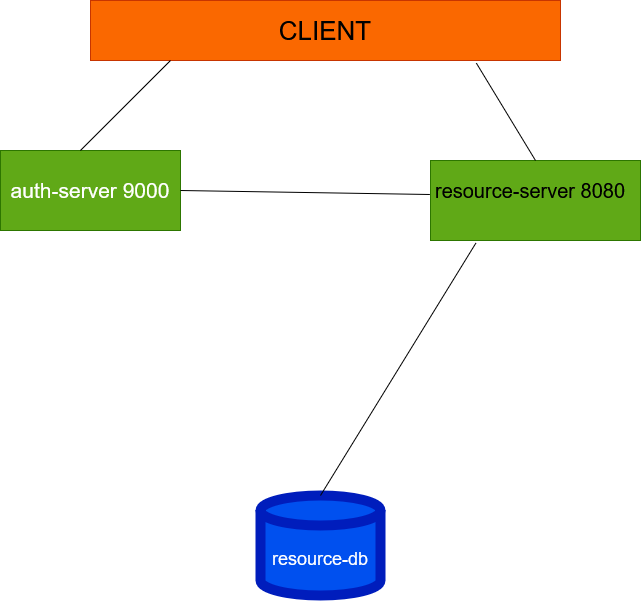

The diagram above was exported from draw.io. Its source (the exported page's mxGraphModel, read from the mxfile embedded in the PNG):
<mxGraphModel dx="1213" dy="707" grid="1" gridSize="10" guides="1" tooltips="1" connect="1" arrows="1" fold="1" page="1" pageScale="1" pageWidth="827" pageHeight="1169" math="0" shadow="0">
  <root>
    <mxCell id="0" />
    <mxCell id="1" parent="0" />
    <mxCell id="E1L8mZc-5RnTU6IS2L_b-1" value="&lt;font style=&quot;font-size: 18px;&quot;&gt;resource-db&lt;/font&gt;" style="shape=cylinder3;whiteSpace=wrap;html=1;boundedLbl=1;backgroundOutline=1;size=15;fillColor=#0050ef;fontColor=#ffffff;strokeColor=#001DBC;strokeWidth=10;" vertex="1" parent="1">
      <mxGeometry x="350" y="535" width="120" height="100" as="geometry" />
    </mxCell>
    <mxCell id="E1L8mZc-5RnTU6IS2L_b-2" value="&lt;font style=&quot;font-size: 26px; color: light-dark(rgb(0, 0, 0), rgb(16, 16, 16));&quot;&gt;CLIENT&lt;/font&gt;" style="rounded=0;whiteSpace=wrap;html=1;fillColor=#fa6800;fontColor=#000000;strokeColor=#C73500;" vertex="1" parent="1">
      <mxGeometry x="180" y="40" width="470" height="60" as="geometry" />
    </mxCell>
    <mxCell id="E1L8mZc-5RnTU6IS2L_b-3" value="&lt;font style=&quot;font-size: 21px;&quot;&gt;auth-server 9000&lt;/font&gt;" style="rounded=0;whiteSpace=wrap;html=1;fillColor=#60a917;fontColor=#ffffff;strokeColor=#2D7600;" vertex="1" parent="1">
      <mxGeometry x="90" y="190" width="180" height="80" as="geometry" />
    </mxCell>
    <mxCell id="E1L8mZc-5RnTU6IS2L_b-4" value="" style="rounded=0;whiteSpace=wrap;html=1;fillColor=#60a917;fontColor=#ffffff;strokeColor=#2D7600;" vertex="1" parent="1">
      <mxGeometry x="520" y="200" width="210" height="80" as="geometry" />
    </mxCell>
    <mxCell id="E1L8mZc-5RnTU6IS2L_b-12" value="" style="endArrow=none;html=1;rounded=0;exitX=0.444;exitY=0;exitDx=0;exitDy=0;exitPerimeter=0;" edge="1" parent="1" source="E1L8mZc-5RnTU6IS2L_b-3">
      <mxGeometry width="50" height="50" relative="1" as="geometry">
        <mxPoint x="210" y="150" as="sourcePoint" />
        <mxPoint x="260" y="100" as="targetPoint" />
      </mxGeometry>
    </mxCell>
    <mxCell id="E1L8mZc-5RnTU6IS2L_b-13" value="" style="endArrow=none;html=1;rounded=0;exitX=0.5;exitY=0;exitDx=0;exitDy=0;entryX=0.821;entryY=1.044;entryDx=0;entryDy=0;entryPerimeter=0;" edge="1" parent="1" source="E1L8mZc-5RnTU6IS2L_b-4" target="E1L8mZc-5RnTU6IS2L_b-2">
      <mxGeometry width="50" height="50" relative="1" as="geometry">
        <mxPoint x="500" y="160" as="sourcePoint" />
        <mxPoint x="550" y="110" as="targetPoint" />
      </mxGeometry>
    </mxCell>
    <mxCell id="E1L8mZc-5RnTU6IS2L_b-15" value="" style="endArrow=none;html=1;rounded=0;exitX=1;exitY=0.5;exitDx=0;exitDy=0;entryX=-0.003;entryY=0.425;entryDx=0;entryDy=0;entryPerimeter=0;" edge="1" parent="1" source="E1L8mZc-5RnTU6IS2L_b-3" target="E1L8mZc-5RnTU6IS2L_b-4">
      <mxGeometry width="50" height="50" relative="1" as="geometry">
        <mxPoint x="395" y="300" as="sourcePoint" />
        <mxPoint x="425" y="160" as="targetPoint" />
      </mxGeometry>
    </mxCell>
    <mxCell id="E1L8mZc-5RnTU6IS2L_b-17" value="&lt;font style=&quot;font-size: 20px; color: light-dark(rgb(0, 0, 0), rgb(23, 23, 23));&quot;&gt;resource-server 8080&lt;/font&gt;" style="text;html=1;align=center;verticalAlign=middle;whiteSpace=wrap;rounded=0;" vertex="1" parent="1">
      <mxGeometry x="520" y="215" width="200" height="30" as="geometry" />
    </mxCell>
    <mxCell id="E1L8mZc-5RnTU6IS2L_b-18" value="" style="endArrow=none;html=1;rounded=0;exitX=0.5;exitY=0;exitDx=0;exitDy=0;exitPerimeter=0;entryX=0.216;entryY=1.033;entryDx=0;entryDy=0;entryPerimeter=0;" edge="1" parent="1" source="E1L8mZc-5RnTU6IS2L_b-1" target="E1L8mZc-5RnTU6IS2L_b-4">
      <mxGeometry width="50" height="50" relative="1" as="geometry">
        <mxPoint x="364" y="500" as="sourcePoint" />
        <mxPoint x="410" y="450" as="targetPoint" />
      </mxGeometry>
    </mxCell>
  </root>
</mxGraphModel>